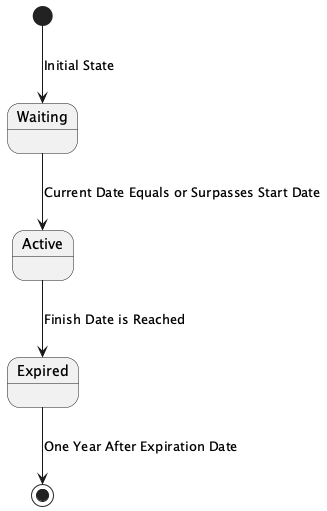

The diagram above was rendered by PlantUML. Its source (embedded in the PNG):
@startuml
[*] --> Waiting : Initial State
Waiting --> Active : Current Date Equals or Surpasses Start Date
Active --> Expired : Finish Date is Reached
Expired --> [*] : One Year After Expiration Date
@enduml